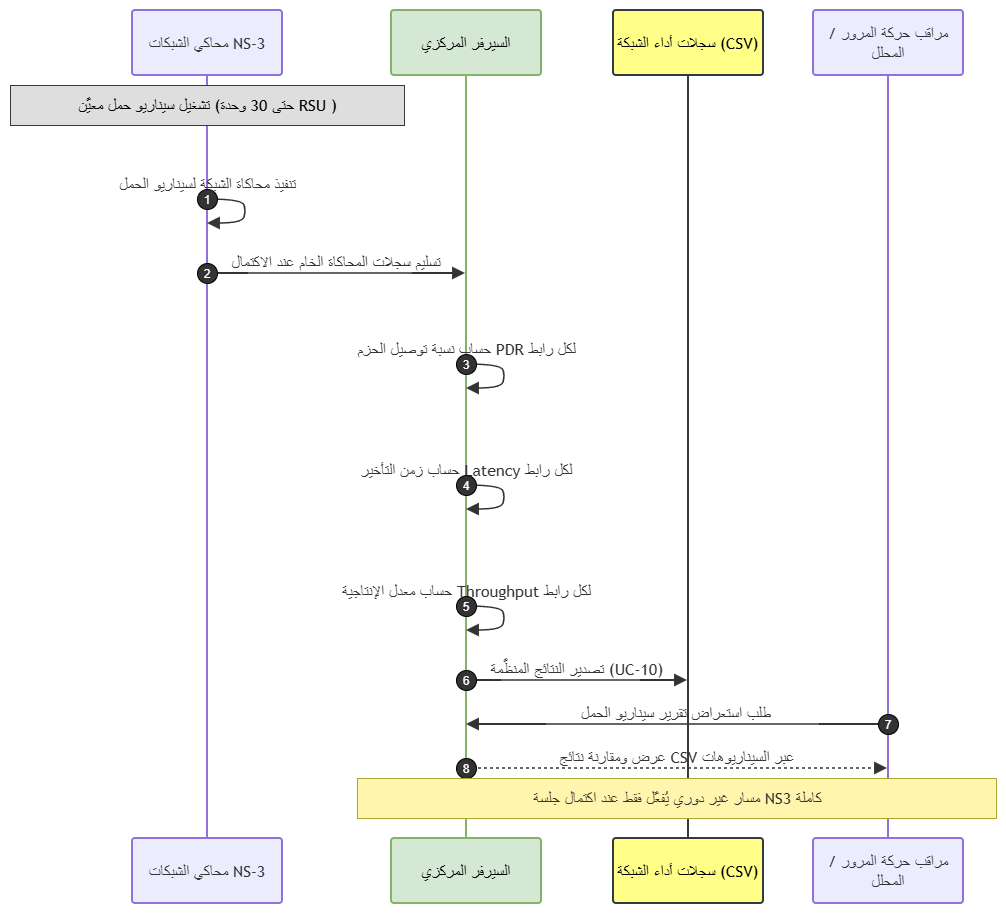

The diagram above was exported from draw.io. Its source (the exported page's mxGraphModel, read from the mxfile embedded in the PNG):
<mxGraphModel dx="1410" dy="752" grid="1" gridSize="10" guides="1" tooltips="1" connect="1" arrows="1" fold="1" page="1" pageScale="1" pageWidth="850" pageHeight="1100" math="0" shadow="0">
  <root>
    <mxCell id="0" />
    <mxCell id="1" parent="0" />
    <UserObject label="" mermaidData="{&#10;  &quot;data&quot;: &quot;sequenceDiagram\n    autonumber\n    participant NS3 as محاكي الشبكات NS-3\n    participant SRV as السيرفر المركزي\n    participant CSV as سجلات أداء الشبكة (CSV)\n    participant ANALYST as مراقب حركة المرور / المحلل\n \n    Note over NS3: تشغيل سيناريو حمل معيَّن (حتى 35 وحدة RSU وفق NFR-1)\n    NS3-&gt;&gt;NS3: تنفيذ محاكاة الشبكة لسيناريو الحمل\n    NS3-&gt;&gt;SRV: تسليم سجلات المحاكاة الخام عند الاكتمال\n    SRV-&gt;&gt;SRV: حساب نسبة توصيل الحزم PDR لكل رابط\n    SRV-&gt;&gt;SRV: حساب زمن التأخير Latency لكل رابط\n    SRV-&gt;&gt;SRV: حساب معدل الإنتاجية Throughput لكل رابط\n    SRV-&gt;&gt;CSV: تصدير النتائج المنظَّمة (UC-10)\n    ANALYST-&gt;&gt;SRV: طلب استعراض تقرير سيناريو الحمل\n    SRV--&gt;&gt;ANALYST: عرض ومقارنة نتائج CSV عبر السيناريوهات\n    Note over ANALYST,SRV: مسار غير دوري — يُفعَّل فقط عند اكتمال جلسة NS-3 كاملة (بخلاف UC-09 الدوري كل 5 ثوانٍ)&quot;,&#10;  &quot;config&quot;: null&#10;}" id="aj7q9uIOeC2r-_89gEZC-1">
      <mxCell connectable="0" parent="1" style="group;transparentBounds=1;editIcon=1;lockedGroup=0;groupPadding=10;labelBackgroundColor=none;" vertex="1">
        <mxGeometry as="geometry" />
      </mxCell>
    </UserObject>
    <UserObject label="محاكي الشبكات NS-3" mermaidId="n:NS3" mermaidBaseStyle="html=1;shape=umlLifeline;perimeter=lifelinePerimeter;whiteSpace=wrap;container=1;dropTarget=0;collapsible=0;recursiveResize=0;outlineConnect=0;portConstraint=eastwest;newEdgeStyle={&quot;edgeStyle&quot;:&quot;elbowEdgeStyle&quot;,&quot;elbow&quot;:&quot;vertical&quot;,&quot;curved&quot;:0,&quot;rounded&quot;:0};lifelineDashed=0;strokeWidth=2;rounded=1;absoluteArcSize=1;arcSize=6;lifelineColor=light-dark(#9370DB,#cccccc);size=65;lifelineMirror=1;fillColor=light-dark(#ECECFF,#1f2020);strokeColor=light-dark(#9370DB,#cccccc);fontColor=light-dark(#333333,#cccccc);fontFamily=Trebuchet MS,Verdana,Arial,sans-serif;fontSize=16;" mermaidBaseValue="محاكي الشبكات NS-3" id="aj7q9uIOeC2r-_89gEZC-156">
      <mxCell parent="aj7q9uIOeC2r-_89gEZC-1" style="html=1;shape=umlLifeline;perimeter=lifelinePerimeter;whiteSpace=wrap;container=1;dropTarget=0;collapsible=0;recursiveResize=0;outlineConnect=0;portConstraint=eastwest;newEdgeStyle={&quot;edgeStyle&quot;:&quot;elbowEdgeStyle&quot;,&quot;elbow&quot;:&quot;vertical&quot;,&quot;curved&quot;:0,&quot;rounded&quot;:0};lifelineDashed=0;strokeWidth=2;rounded=1;absoluteArcSize=1;arcSize=6;lifelineColor=light-dark(#9370DB,#cccccc);size=65;lifelineMirror=1;fillColor=light-dark(#ECECFF,#1f2020);strokeColor=light-dark(#9370DB,#cccccc);fontColor=light-dark(#333333,#cccccc);fontFamily=Trebuchet MS,Verdana,Arial,sans-serif;fontSize=16;" vertex="1">
        <mxGeometry height="893" width="150" x="342" y="120" as="geometry" />
      </mxCell>
    </UserObject>
    <UserObject label="السيرفر المركزي" mermaidId="n:SRV" mermaidBaseStyle="html=1;shape=umlLifeline;perimeter=lifelinePerimeter;whiteSpace=wrap;container=1;dropTarget=0;collapsible=0;recursiveResize=0;outlineConnect=0;portConstraint=eastwest;newEdgeStyle={&quot;edgeStyle&quot;:&quot;elbowEdgeStyle&quot;,&quot;elbow&quot;:&quot;vertical&quot;,&quot;curved&quot;:0,&quot;rounded&quot;:0};lifelineDashed=0;strokeWidth=2;rounded=1;absoluteArcSize=1;arcSize=6;lifelineColor=light-dark(#9370DB,#cccccc);size=65;lifelineMirror=1;fillColor=light-dark(#ECECFF,#1f2020);strokeColor=light-dark(#9370DB,#cccccc);fontColor=light-dark(#333333,#cccccc);fontFamily=Trebuchet MS,Verdana,Arial,sans-serif;fontSize=16;" mermaidBaseValue="السيرفر المركزي" id="aj7q9uIOeC2r-_89gEZC-157">
      <mxCell parent="aj7q9uIOeC2r-_89gEZC-1" style="html=1;shape=umlLifeline;perimeter=lifelinePerimeter;whiteSpace=wrap;container=1;dropTarget=0;collapsible=0;recursiveResize=0;outlineConnect=0;portConstraint=eastwest;newEdgeStyle={&quot;edgeStyle&quot;:&quot;elbowEdgeStyle&quot;,&quot;elbow&quot;:&quot;vertical&quot;,&quot;curved&quot;:0,&quot;rounded&quot;:0};lifelineDashed=0;strokeWidth=2;rounded=1;absoluteArcSize=1;arcSize=6;lifelineColor=light-dark(#9370DB,#cccccc);size=65;lifelineMirror=1;fillColor=#d5e8d4;strokeColor=#82b366;fontFamily=Trebuchet MS,Verdana,Arial,sans-serif;fontSize=16;" vertex="1">
        <mxGeometry height="893" width="150" x="601" y="120" as="geometry" />
      </mxCell>
    </UserObject>
    <UserObject label="سجلات أداء الشبكة (CSV)" mermaidId="n:CSV" mermaidBaseStyle="html=1;shape=umlLifeline;perimeter=lifelinePerimeter;whiteSpace=wrap;container=1;dropTarget=0;collapsible=0;recursiveResize=0;outlineConnect=0;portConstraint=eastwest;newEdgeStyle={&quot;edgeStyle&quot;:&quot;elbowEdgeStyle&quot;,&quot;elbow&quot;:&quot;vertical&quot;,&quot;curved&quot;:0,&quot;rounded&quot;:0};lifelineDashed=0;strokeWidth=2;rounded=1;absoluteArcSize=1;arcSize=6;lifelineColor=light-dark(#9370DB,#cccccc);size=65;lifelineMirror=1;fillColor=light-dark(#ECECFF,#1f2020);strokeColor=light-dark(#9370DB,#cccccc);fontColor=light-dark(#333333,#cccccc);fontFamily=Trebuchet MS,Verdana,Arial,sans-serif;fontSize=16;" mermaidBaseValue="سجلات أداء الشبكة (CSV)" id="aj7q9uIOeC2r-_89gEZC-158">
      <mxCell parent="aj7q9uIOeC2r-_89gEZC-1" style="html=1;shape=umlLifeline;perimeter=lifelinePerimeter;whiteSpace=wrap;container=1;dropTarget=0;collapsible=0;recursiveResize=0;outlineConnect=0;portConstraint=eastwest;newEdgeStyle={&quot;edgeStyle&quot;:&quot;elbowEdgeStyle&quot;,&quot;elbow&quot;:&quot;vertical&quot;,&quot;curved&quot;:0,&quot;rounded&quot;:0};lifelineDashed=0;strokeWidth=2;rounded=1;absoluteArcSize=1;arcSize=6;lifelineColor=light-dark(#9370DB,#cccccc);size=65;lifelineMirror=1;fillColor=#ffff88;strokeColor=#36393d;fontFamily=Trebuchet MS,Verdana,Arial,sans-serif;fontSize=16;" vertex="1">
        <mxGeometry height="893" width="150" x="823" y="120" as="geometry" />
      </mxCell>
    </UserObject>
    <UserObject label="مراقب حركة المرور / المحلل" mermaidId="n:ANALYST" mermaidBaseStyle="html=1;shape=umlLifeline;perimeter=lifelinePerimeter;whiteSpace=wrap;container=1;dropTarget=0;collapsible=0;recursiveResize=0;outlineConnect=0;portConstraint=eastwest;newEdgeStyle={&quot;edgeStyle&quot;:&quot;elbowEdgeStyle&quot;,&quot;elbow&quot;:&quot;vertical&quot;,&quot;curved&quot;:0,&quot;rounded&quot;:0};lifelineDashed=0;strokeWidth=2;rounded=1;absoluteArcSize=1;arcSize=6;lifelineColor=light-dark(#9370DB,#cccccc);size=65;lifelineMirror=1;fillColor=light-dark(#ECECFF,#1f2020);strokeColor=light-dark(#9370DB,#cccccc);fontColor=light-dark(#333333,#cccccc);fontFamily=Trebuchet MS,Verdana,Arial,sans-serif;fontSize=16;" mermaidBaseValue="مراقب حركة المرور / المحلل" id="aj7q9uIOeC2r-_89gEZC-159">
      <mxCell parent="aj7q9uIOeC2r-_89gEZC-1" style="html=1;shape=umlLifeline;perimeter=lifelinePerimeter;whiteSpace=wrap;container=1;dropTarget=0;collapsible=0;recursiveResize=0;outlineConnect=0;portConstraint=eastwest;newEdgeStyle={&quot;edgeStyle&quot;:&quot;elbowEdgeStyle&quot;,&quot;elbow&quot;:&quot;vertical&quot;,&quot;curved&quot;:0,&quot;rounded&quot;:0};lifelineDashed=0;strokeWidth=2;rounded=1;absoluteArcSize=1;arcSize=6;lifelineColor=light-dark(#9370DB,#cccccc);size=65;lifelineMirror=1;fillColor=light-dark(#ECECFF,#1f2020);strokeColor=light-dark(#9370DB,#cccccc);fontColor=light-dark(#333333,#cccccc);fontFamily=Trebuchet MS,Verdana,Arial,sans-serif;fontSize=16;" vertex="1">
        <mxGeometry height="893" width="150" x="1023" y="120" as="geometry" />
      </mxCell>
    </UserObject>
    <UserObject label="" mermaidId="e:NS3-&gt;NS3#0" mermaidBaseStyle="edgeStyle=none;curved=1;endArrow=block;endSize=9;verticalAlign=bottom;align=center;fontSize=16;labelBackgroundColor=none;strokeWidth=1.5;strokeColor=light-dark(#333333,#cccccc);fontColor=light-dark(#333333,#cccccc);fontFamily=Trebuchet MS,Verdana,Arial,sans-serif;" mermaidBaseValue="" id="aj7q9uIOeC2r-_89gEZC-160">
      <mxCell edge="1" parent="aj7q9uIOeC2r-_89gEZC-1" source="aj7q9uIOeC2r-_89gEZC-156" style="edgeStyle=none;curved=1;endArrow=block;endSize=9;verticalAlign=bottom;align=center;fontSize=16;labelBackgroundColor=none;strokeWidth=1.5;strokeColor=light-dark(#333333,#cccccc);fontColor=light-dark(#333333,#cccccc);fontFamily=Trebuchet MS,Verdana,Arial,sans-serif;" target="aj7q9uIOeC2r-_89gEZC-156">
        <mxGeometry relative="1" as="geometry">
          <Array as="points">
            <mxPoint x="452" y="309" />
            <mxPoint x="456" y="321" />
            <mxPoint x="452" y="333" />
          </Array>
          <mxPoint x="417" y="309" as="sourcePoint" />
          <mxPoint x="417" y="333" as="targetPoint" />
        </mxGeometry>
      </mxCell>
    </UserObject>
    <mxCell id="aj7q9uIOeC2r-_89gEZC-161" parent="aj7q9uIOeC2r-_89gEZC-1" style="text;html=1;strokeColor=none;fillColor=none;align=center;verticalAlign=middle;fontFamily=Trebuchet MS,Verdana,Arial,sans-serif;fontSize=16;fontColor=light-dark(#333333,#cccccc);" value="تنفيذ محاكاة الشبكة لسيناريو الحمل" vertex="1">
      <mxGeometry height="18" width="200" x="317" y="285" as="geometry" />
    </mxCell>
    <mxCell id="aj7q9uIOeC2r-_89gEZC-162" parent="aj7q9uIOeC2r-_89gEZC-1" style="ellipse;aspect=fixed;fillColor=light-dark(#333333,#cccccc);align=center;verticalAlign=middle;fontColor=light-dark(#FFFFFF,#333333);fontSize=12;" value="1" vertex="1">
      <mxGeometry height="20" width="20" x="407" y="299" as="geometry" />
    </mxCell>
    <UserObject label="تسليم سجلات المحاكاة الخام عند الاكتمال" mermaidId="e:NS3-&gt;SRV#0" mermaidBaseStyle="endArrow=block;endSize=9;verticalAlign=bottom;edgeStyle=elbowEdgeStyle;elbow=vertical;curved=0;rounded=0;fontSize=16;labelBackgroundColor=none;strokeWidth=1.5;strokeColor=light-dark(#333333,#cccccc);fontColor=light-dark(#333333,#cccccc);fontFamily=Trebuchet MS,Verdana,Arial,sans-serif;" mermaidBaseValue="تسليم سجلات المحاكاة الخام عند الاكتمال" id="aj7q9uIOeC2r-_89gEZC-163">
      <mxCell edge="1" parent="aj7q9uIOeC2r-_89gEZC-1" source="aj7q9uIOeC2r-_89gEZC-156" style="endArrow=block;endSize=9;verticalAlign=bottom;edgeStyle=elbowEdgeStyle;elbow=vertical;curved=0;rounded=0;fontSize=16;labelBackgroundColor=none;strokeWidth=1.5;strokeColor=light-dark(#333333,#cccccc);fontColor=light-dark(#333333,#cccccc);fontFamily=Trebuchet MS,Verdana,Arial,sans-serif;" target="aj7q9uIOeC2r-_89gEZC-157">
        <mxGeometry relative="1" as="geometry">
          <Array as="points">
            <mxPoint x="547" y="383" />
          </Array>
          <mxPoint x="417" y="383" as="sourcePoint" />
          <mxPoint x="676" y="383" as="targetPoint" />
        </mxGeometry>
      </mxCell>
    </UserObject>
    <mxCell id="aj7q9uIOeC2r-_89gEZC-164" parent="aj7q9uIOeC2r-_89gEZC-1" style="ellipse;aspect=fixed;fillColor=light-dark(#333333,#cccccc);align=center;verticalAlign=middle;fontColor=light-dark(#FFFFFF,#333333);fontSize=12;" value="2" vertex="1">
      <mxGeometry height="20" width="20" x="407" y="373" as="geometry" />
    </mxCell>
    <UserObject label="" mermaidId="e:SRV-&gt;SRV#0" mermaidBaseStyle="edgeStyle=none;curved=1;endArrow=block;endSize=9;verticalAlign=bottom;align=center;fontSize=16;labelBackgroundColor=none;strokeWidth=1.5;strokeColor=light-dark(#333333,#cccccc);fontColor=light-dark(#333333,#cccccc);fontFamily=Trebuchet MS,Verdana,Arial,sans-serif;" mermaidBaseValue="" id="aj7q9uIOeC2r-_89gEZC-165">
      <mxCell edge="1" parent="aj7q9uIOeC2r-_89gEZC-1" source="aj7q9uIOeC2r-_89gEZC-157" style="edgeStyle=none;curved=1;endArrow=block;endSize=9;verticalAlign=bottom;align=center;fontSize=16;labelBackgroundColor=none;strokeWidth=1.5;strokeColor=light-dark(#333333,#cccccc);fontColor=light-dark(#333333,#cccccc);fontFamily=Trebuchet MS,Verdana,Arial,sans-serif;" target="aj7q9uIOeC2r-_89gEZC-157">
        <mxGeometry relative="1" as="geometry">
          <Array as="points">
            <mxPoint x="711" y="474" />
            <mxPoint x="715" y="486" />
            <mxPoint x="711" y="498" />
          </Array>
          <mxPoint x="676" y="474" as="sourcePoint" />
          <mxPoint x="676" y="498" as="targetPoint" />
        </mxGeometry>
      </mxCell>
    </UserObject>
    <mxCell id="aj7q9uIOeC2r-_89gEZC-166" parent="aj7q9uIOeC2r-_89gEZC-1" style="text;html=1;strokeColor=none;fillColor=none;align=center;verticalAlign=middle;fontFamily=Trebuchet MS,Verdana,Arial,sans-serif;fontSize=16;fontColor=light-dark(#333333,#cccccc);" value="حساب نسبة توصيل الحزم PDR لكل رابط" vertex="1">
      <mxGeometry height="18" width="200" x="576" y="450" as="geometry" />
    </mxCell>
    <mxCell id="aj7q9uIOeC2r-_89gEZC-167" parent="aj7q9uIOeC2r-_89gEZC-1" style="ellipse;aspect=fixed;fillColor=light-dark(#333333,#cccccc);align=center;verticalAlign=middle;fontColor=light-dark(#FFFFFF,#333333);fontSize=12;" value="3" vertex="1">
      <mxGeometry height="20" width="20" x="666" y="464" as="geometry" />
    </mxCell>
    <UserObject label="" mermaidId="e:SRV-&gt;SRV#1" mermaidBaseStyle="edgeStyle=none;curved=1;endArrow=block;endSize=9;verticalAlign=bottom;align=center;fontSize=16;labelBackgroundColor=none;strokeWidth=1.5;strokeColor=light-dark(#333333,#cccccc);fontColor=light-dark(#333333,#cccccc);fontFamily=Trebuchet MS,Verdana,Arial,sans-serif;" mermaidBaseValue="" id="aj7q9uIOeC2r-_89gEZC-168">
      <mxCell edge="1" parent="aj7q9uIOeC2r-_89gEZC-1" source="aj7q9uIOeC2r-_89gEZC-157" style="edgeStyle=none;curved=1;endArrow=block;endSize=9;verticalAlign=bottom;align=center;fontSize=16;labelBackgroundColor=none;strokeWidth=1.5;strokeColor=light-dark(#333333,#cccccc);fontColor=light-dark(#333333,#cccccc);fontFamily=Trebuchet MS,Verdana,Arial,sans-serif;" target="aj7q9uIOeC2r-_89gEZC-157">
        <mxGeometry relative="1" as="geometry">
          <Array as="points">
            <mxPoint x="711" y="595" />
            <mxPoint x="715" y="607" />
            <mxPoint x="711" y="619" />
          </Array>
          <mxPoint x="676" y="595" as="sourcePoint" />
          <mxPoint x="676" y="619" as="targetPoint" />
        </mxGeometry>
      </mxCell>
    </UserObject>
    <mxCell id="aj7q9uIOeC2r-_89gEZC-169" parent="aj7q9uIOeC2r-_89gEZC-1" style="text;html=1;strokeColor=none;fillColor=none;align=center;verticalAlign=middle;fontFamily=Trebuchet MS,Verdana,Arial,sans-serif;fontSize=16;fontColor=light-dark(#333333,#cccccc);" value="حساب زمن التأخير Latency لكل رابط" vertex="1">
      <mxGeometry height="18" width="200" x="576" y="571" as="geometry" />
    </mxCell>
    <mxCell id="aj7q9uIOeC2r-_89gEZC-170" parent="aj7q9uIOeC2r-_89gEZC-1" style="ellipse;aspect=fixed;fillColor=light-dark(#333333,#cccccc);align=center;verticalAlign=middle;fontColor=light-dark(#FFFFFF,#333333);fontSize=12;" value="4" vertex="1">
      <mxGeometry height="20" width="20" x="666" y="585" as="geometry" />
    </mxCell>
    <UserObject label="" mermaidId="e:SRV-&gt;SRV#2" mermaidBaseStyle="edgeStyle=none;curved=1;endArrow=block;endSize=9;verticalAlign=bottom;align=center;fontSize=16;labelBackgroundColor=none;strokeWidth=1.5;strokeColor=light-dark(#333333,#cccccc);fontColor=light-dark(#333333,#cccccc);fontFamily=Trebuchet MS,Verdana,Arial,sans-serif;" mermaidBaseValue="" id="aj7q9uIOeC2r-_89gEZC-171">
      <mxCell edge="1" parent="aj7q9uIOeC2r-_89gEZC-1" source="aj7q9uIOeC2r-_89gEZC-157" style="edgeStyle=none;curved=1;endArrow=block;endSize=9;verticalAlign=bottom;align=center;fontSize=16;labelBackgroundColor=none;strokeWidth=1.5;strokeColor=light-dark(#333333,#cccccc);fontColor=light-dark(#333333,#cccccc);fontFamily=Trebuchet MS,Verdana,Arial,sans-serif;" target="aj7q9uIOeC2r-_89gEZC-157">
        <mxGeometry relative="1" as="geometry">
          <Array as="points">
            <mxPoint x="711" y="716" />
            <mxPoint x="715" y="728" />
            <mxPoint x="711" y="740" />
          </Array>
          <mxPoint x="676" y="716" as="sourcePoint" />
          <mxPoint x="676" y="740" as="targetPoint" />
        </mxGeometry>
      </mxCell>
    </UserObject>
    <mxCell id="aj7q9uIOeC2r-_89gEZC-172" parent="aj7q9uIOeC2r-_89gEZC-1" style="text;html=1;strokeColor=none;fillColor=none;align=center;verticalAlign=middle;fontFamily=Trebuchet MS,Verdana,Arial,sans-serif;fontSize=16;fontColor=light-dark(#333333,#cccccc);" value="حساب معدل الإنتاجية Throughput لكل رابط" vertex="1">
      <mxGeometry height="18" width="200" x="576" y="692" as="geometry" />
    </mxCell>
    <mxCell id="aj7q9uIOeC2r-_89gEZC-173" parent="aj7q9uIOeC2r-_89gEZC-1" style="ellipse;aspect=fixed;fillColor=light-dark(#333333,#cccccc);align=center;verticalAlign=middle;fontColor=light-dark(#FFFFFF,#333333);fontSize=12;" value="5" vertex="1">
      <mxGeometry height="20" width="20" x="666" y="706" as="geometry" />
    </mxCell>
    <UserObject label="تصدير النتائج المنظَّمة (UC-10)" mermaidId="e:SRV-&gt;CSV#0" mermaidBaseStyle="endArrow=block;endSize=9;verticalAlign=bottom;edgeStyle=elbowEdgeStyle;elbow=vertical;curved=0;rounded=0;fontSize=16;labelBackgroundColor=none;strokeWidth=1.5;strokeColor=light-dark(#333333,#cccccc);fontColor=light-dark(#333333,#cccccc);fontFamily=Trebuchet MS,Verdana,Arial,sans-serif;" mermaidBaseValue="تصدير النتائج المنظَّمة (UC-10)" id="aj7q9uIOeC2r-_89gEZC-174">
      <mxCell edge="1" parent="aj7q9uIOeC2r-_89gEZC-1" source="aj7q9uIOeC2r-_89gEZC-157" style="endArrow=block;endSize=9;verticalAlign=bottom;edgeStyle=elbowEdgeStyle;elbow=vertical;curved=0;rounded=0;fontSize=16;labelBackgroundColor=none;strokeWidth=1.5;strokeColor=light-dark(#333333,#cccccc);fontColor=light-dark(#333333,#cccccc);fontFamily=Trebuchet MS,Verdana,Arial,sans-serif;" target="aj7q9uIOeC2r-_89gEZC-158">
        <mxGeometry relative="1" x="0.0075" as="geometry">
          <mxPoint as="offset" />
          <Array as="points">
            <mxPoint x="787" y="790" />
          </Array>
          <mxPoint x="676" y="790" as="sourcePoint" />
          <mxPoint x="898" y="790" as="targetPoint" />
        </mxGeometry>
      </mxCell>
    </UserObject>
    <mxCell id="aj7q9uIOeC2r-_89gEZC-175" parent="aj7q9uIOeC2r-_89gEZC-1" style="ellipse;aspect=fixed;fillColor=light-dark(#333333,#cccccc);align=center;verticalAlign=middle;fontColor=light-dark(#FFFFFF,#333333);fontSize=12;" value="6" vertex="1">
      <mxGeometry height="20" width="20" x="666" y="780" as="geometry" />
    </mxCell>
    <UserObject label="طلب استعراض تقرير سيناريو الحمل" mermaidId="e:ANALYST-&gt;SRV#0" mermaidBaseStyle="endArrow=block;endSize=9;verticalAlign=bottom;edgeStyle=elbowEdgeStyle;elbow=vertical;curved=0;rounded=0;fontSize=16;labelBackgroundColor=none;strokeWidth=1.5;strokeColor=light-dark(#333333,#cccccc);fontColor=light-dark(#333333,#cccccc);fontFamily=Trebuchet MS,Verdana,Arial,sans-serif;" mermaidBaseValue="طلب استعراض تقرير سيناريو الحمل" id="aj7q9uIOeC2r-_89gEZC-176">
      <mxCell edge="1" parent="aj7q9uIOeC2r-_89gEZC-1" source="aj7q9uIOeC2r-_89gEZC-159" style="endArrow=block;endSize=9;verticalAlign=bottom;edgeStyle=elbowEdgeStyle;elbow=vertical;curved=0;rounded=0;fontSize=16;labelBackgroundColor=none;strokeWidth=1.5;strokeColor=light-dark(#333333,#cccccc);fontColor=light-dark(#333333,#cccccc);fontFamily=Trebuchet MS,Verdana,Arial,sans-serif;" target="aj7q9uIOeC2r-_89gEZC-157">
        <mxGeometry relative="1" as="geometry">
          <Array as="points">
            <mxPoint x="887" y="834" />
          </Array>
          <mxPoint x="1098" y="834" as="sourcePoint" />
          <mxPoint x="676" y="834" as="targetPoint" />
        </mxGeometry>
      </mxCell>
    </UserObject>
    <mxCell id="aj7q9uIOeC2r-_89gEZC-177" parent="aj7q9uIOeC2r-_89gEZC-1" style="ellipse;aspect=fixed;fillColor=light-dark(#333333,#cccccc);align=center;verticalAlign=middle;fontColor=light-dark(#FFFFFF,#333333);fontSize=12;" value="7" vertex="1">
      <mxGeometry height="20" width="20" x="1088" y="824" as="geometry" />
    </mxCell>
    <UserObject label="عرض ومقارنة نتائج CSV عبر السيناريوهات" mermaidId="e:SRV-&gt;ANALYST#0" mermaidBaseStyle="dashed=1;fixDash=1;dashPattern=3 3;endArrow=block;endSize=9;verticalAlign=bottom;edgeStyle=elbowEdgeStyle;elbow=vertical;curved=0;rounded=0;fontSize=16;labelBackgroundColor=none;strokeWidth=1.5;strokeColor=light-dark(#333333,#cccccc);fontColor=light-dark(#333333,#cccccc);fontFamily=Trebuchet MS,Verdana,Arial,sans-serif;" mermaidBaseValue="عرض ومقارنة نتائج CSV عبر السيناريوهات" id="aj7q9uIOeC2r-_89gEZC-178">
      <mxCell edge="1" parent="aj7q9uIOeC2r-_89gEZC-1" source="aj7q9uIOeC2r-_89gEZC-157" style="dashed=1;fixDash=1;dashPattern=3 3;endArrow=block;endSize=9;verticalAlign=bottom;edgeStyle=elbowEdgeStyle;elbow=vertical;curved=0;rounded=0;fontSize=16;labelBackgroundColor=none;strokeWidth=1.5;strokeColor=light-dark(#333333,#cccccc);fontColor=light-dark(#333333,#cccccc);fontFamily=Trebuchet MS,Verdana,Arial,sans-serif;" target="aj7q9uIOeC2r-_89gEZC-159">
        <mxGeometry relative="1" as="geometry">
          <Array as="points">
            <mxPoint x="887" y="878" />
          </Array>
          <mxPoint x="676" y="878" as="sourcePoint" />
          <mxPoint x="1098" y="878" as="targetPoint" />
        </mxGeometry>
      </mxCell>
    </UserObject>
    <mxCell id="aj7q9uIOeC2r-_89gEZC-179" parent="aj7q9uIOeC2r-_89gEZC-1" style="ellipse;aspect=fixed;fillColor=light-dark(#333333,#cccccc);align=center;verticalAlign=middle;fontColor=light-dark(#FFFFFF,#333333);fontSize=12;" value="8" vertex="1">
      <mxGeometry height="20" width="20" x="666" y="868" as="geometry" />
    </mxCell>
    <UserObject label="تشغيل سيناريو حمل معيَّن (حتى 30 وحدة RSU )" mermaidId="n:note0" mermaidBaseStyle="html=1;fillColor=light-dark(#fff5ad,#2a2a2a);strokeColor=light-dark(#aaaa33,#cccccc);fontColor=light-dark(#333333,#cccccc);fontFamily=Trebuchet MS,Verdana,Arial,sans-serif;fontSize=16;" mermaidBaseValue="تشغيل سيناريو حمل معيَّن (حتى 35 وحدة RSU وفق NFR-1)" id="aj7q9uIOeC2r-_89gEZC-180">
      <mxCell parent="aj7q9uIOeC2r-_89gEZC-1" style="html=1;fillColor=#DEDEDE;strokeColor=#36393d;fontFamily=Trebuchet MS,Verdana,Arial,sans-serif;fontSize=16;align=center;labelBackgroundColor=none;direction=north;flipH=0;legacyAnchorPoints=0;flipV=1;" vertex="1">
        <mxGeometry height="40" width="394" x="220" y="195" as="geometry" />
      </mxCell>
    </UserObject>
    <UserObject label="مسار غير دوري يُفعَّل فقط عند اكتمال جلسة NS3 كاملة" mermaidId="n:note1" mermaidBaseStyle="html=1;fillColor=light-dark(#fff5ad,#2a2a2a);strokeColor=light-dark(#aaaa33,#cccccc);fontColor=light-dark(#333333,#cccccc);fontFamily=Trebuchet MS,Verdana,Arial,sans-serif;fontSize=16;" mermaidBaseValue="مسار غير دوري — يُفعَّل فقط عند اكتمال جلسة NS-3 كاملة (بخلاف UC-09 الدوري كل 5 ثوانٍ)" id="aj7q9uIOeC2r-_89gEZC-181">
      <mxCell parent="aj7q9uIOeC2r-_89gEZC-1" style="html=1;fillColor=light-dark(#fff5ad,#2a2a2a);strokeColor=light-dark(#aaaa33,#cccccc);fontColor=light-dark(#333333,#cccccc);fontFamily=Trebuchet MS,Verdana,Arial,sans-serif;fontSize=16;align=center;" vertex="1">
        <mxGeometry height="40" width="639" x="567" y="888" as="geometry" />
      </mxCell>
    </UserObject>
  </root>
</mxGraphModel>